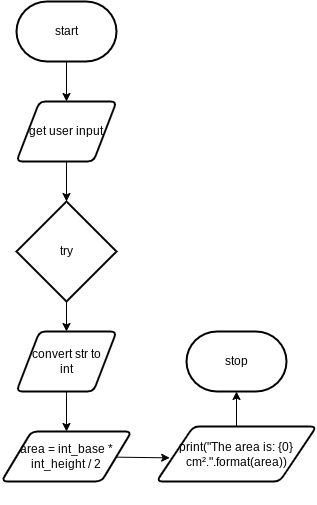

The diagram above was exported from draw.io. Its source (the exported page's mxGraphModel, read from the mxfile embedded in the PNG):
<mxGraphModel dx="562" dy="429" grid="1" gridSize="10" guides="1" tooltips="1" connect="1" arrows="1" fold="1" page="1" pageScale="1" pageWidth="827" pageHeight="1169" math="0" shadow="0">
  <root>
    <mxCell id="0" />
    <mxCell id="1" parent="0" />
    <mxCell id="9" style="edgeStyle=none;html=1;entryX=0.5;entryY=0;entryDx=0;entryDy=0;" parent="1" source="2" edge="1">
      <mxGeometry relative="1" as="geometry">
        <mxPoint x="390" y="140" as="targetPoint" />
      </mxGeometry>
    </mxCell>
    <mxCell id="2" value="start" style="strokeWidth=2;html=1;shape=mxgraph.flowchart.terminator;whiteSpace=wrap;" parent="1" vertex="1">
      <mxGeometry x="340" y="40" width="100" height="60" as="geometry" />
    </mxCell>
    <mxCell id="32" style="edgeStyle=orthogonalEdgeStyle;html=1;entryX=0;entryY=0.5;entryDx=0;entryDy=0;entryPerimeter=0;strokeColor=none;rounded=0;" parent="1" edge="1">
      <mxGeometry relative="1" as="geometry">
        <mxPoint x="515" y="480" as="targetPoint" />
        <mxPoint x="443.9000000000001" y="535" as="sourcePoint" />
      </mxGeometry>
    </mxCell>
    <mxCell id="115" style="edgeStyle=none;html=1;entryX=0.5;entryY=0;entryDx=0;entryDy=0;entryPerimeter=0;" parent="1" source="113" target="114" edge="1">
      <mxGeometry relative="1" as="geometry" />
    </mxCell>
    <mxCell id="113" value="get user input" style="shape=parallelogram;html=1;strokeWidth=2;perimeter=parallelogramPerimeter;whiteSpace=wrap;rounded=1;arcSize=12;size=0.23;" parent="1" vertex="1">
      <mxGeometry x="340" y="140" width="100" height="60" as="geometry" />
    </mxCell>
    <mxCell id="198" style="edgeStyle=none;html=1;" edge="1" parent="1" source="114" target="197">
      <mxGeometry relative="1" as="geometry" />
    </mxCell>
    <mxCell id="114" value="try" style="strokeWidth=2;html=1;shape=mxgraph.flowchart.decision;whiteSpace=wrap;" parent="1" vertex="1">
      <mxGeometry x="340" y="240" width="100" height="100" as="geometry" />
    </mxCell>
    <mxCell id="200" style="edgeStyle=none;html=1;entryX=0.5;entryY=0;entryDx=0;entryDy=0;" edge="1" parent="1" source="197" target="199">
      <mxGeometry relative="1" as="geometry" />
    </mxCell>
    <mxCell id="197" value="convert str to &lt;br&gt;int" style="shape=parallelogram;html=1;strokeWidth=2;perimeter=parallelogramPerimeter;whiteSpace=wrap;rounded=1;arcSize=12;size=0.23;" vertex="1" parent="1">
      <mxGeometry x="340" y="370" width="100" height="60" as="geometry" />
    </mxCell>
    <mxCell id="203" style="edgeStyle=none;html=1;" edge="1" parent="1" source="199">
      <mxGeometry relative="1" as="geometry">
        <mxPoint x="493.171875" y="496.359375" as="targetPoint" />
      </mxGeometry>
    </mxCell>
    <mxCell id="199" value="area = int_base * int_height / 2" style="shape=parallelogram;html=1;strokeWidth=2;perimeter=parallelogramPerimeter;whiteSpace=wrap;rounded=1;arcSize=12;size=0.23;" vertex="1" parent="1">
      <mxGeometry x="325" y="470" width="130" height="50" as="geometry" />
    </mxCell>
    <mxCell id="205" style="edgeStyle=none;html=1;entryX=0.5;entryY=1;entryDx=0;entryDy=0;entryPerimeter=0;" edge="1" parent="1" source="201" target="204">
      <mxGeometry relative="1" as="geometry" />
    </mxCell>
    <mxCell id="201" value="print(&quot;The area is: {0} cm².&quot;.format(area))" style="shape=parallelogram;html=1;strokeWidth=2;perimeter=parallelogramPerimeter;whiteSpace=wrap;rounded=1;arcSize=12;size=0.23;" vertex="1" parent="1">
      <mxGeometry x="480" y="465" width="160" height="55" as="geometry" />
    </mxCell>
    <mxCell id="204" value="stop" style="strokeWidth=2;html=1;shape=mxgraph.flowchart.terminator;whiteSpace=wrap;" vertex="1" parent="1">
      <mxGeometry x="510" y="370" width="100" height="60" as="geometry" />
    </mxCell>
  </root>
</mxGraphModel>